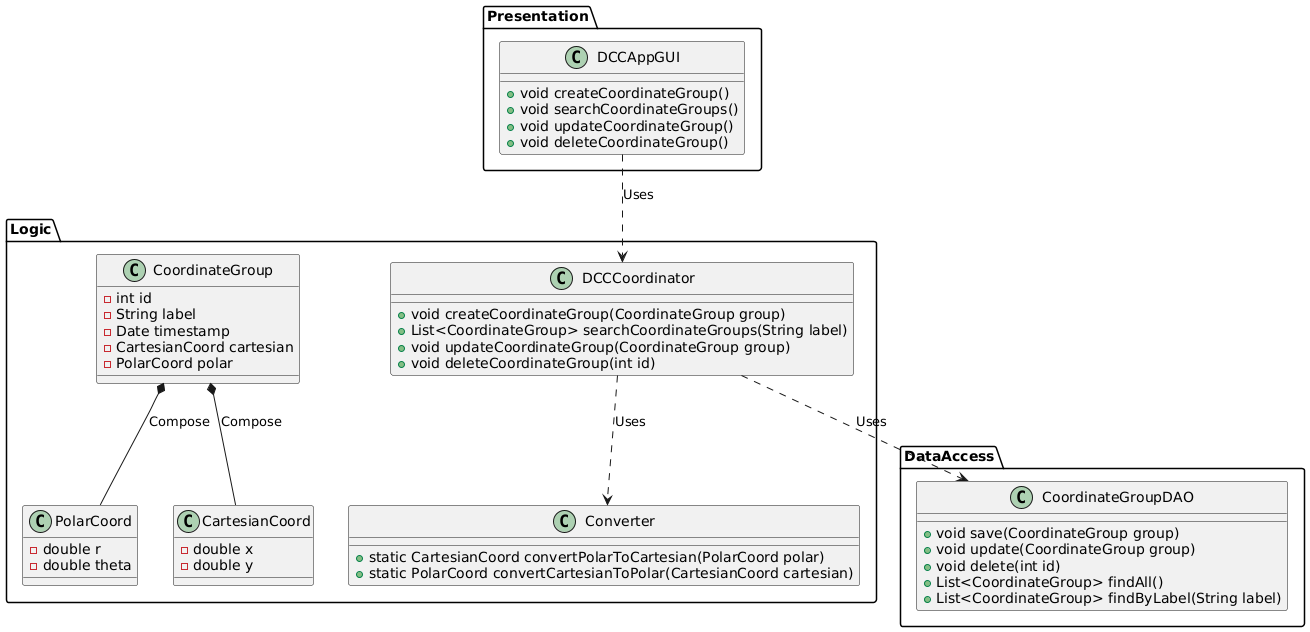

The diagram above was rendered by PlantUML. Its source (embedded in the PNG):
@startuml DCC_Application_Class_Diagram

' Packages
package "Presentation" {
    class DCCAppGUI {
        + void createCoordinateGroup()
        + void searchCoordinateGroups()
        + void updateCoordinateGroup()
        + void deleteCoordinateGroup()
    }
}

package "Logic" {
    class CoordinateGroup {
        - int id
        - String label
        - Date timestamp
        - CartesianCoord cartesian
        - PolarCoord polar
    }

    class CartesianCoord {
        - double x
        - double y
    }

    class PolarCoord {
        - double r
        - double theta
    }

    class Converter {
        + static CartesianCoord convertPolarToCartesian(PolarCoord polar)
        + static PolarCoord convertCartesianToPolar(CartesianCoord cartesian)
    }

    class DCCCoordinator {
        + void createCoordinateGroup(CoordinateGroup group)
        + List<CoordinateGroup> searchCoordinateGroups(String label)
        + void updateCoordinateGroup(CoordinateGroup group)
        + void deleteCoordinateGroup(int id)
    }
}

package "DataAccess" {
    class CoordinateGroupDAO {
        + void save(CoordinateGroup group)
        + void update(CoordinateGroup group)
        + void delete(int id)
        + List<CoordinateGroup> findAll()
        + List<CoordinateGroup> findByLabel(String label)
    }
}

' Associations
DCCAppGUI ..> DCCCoordinator : Uses
DCCCoordinator ..> CoordinateGroupDAO : Uses
DCCCoordinator ..> Converter : Uses
CoordinateGroup *-- CartesianCoord : Compose
CoordinateGroup *-- PolarCoord : Compose

@enduml